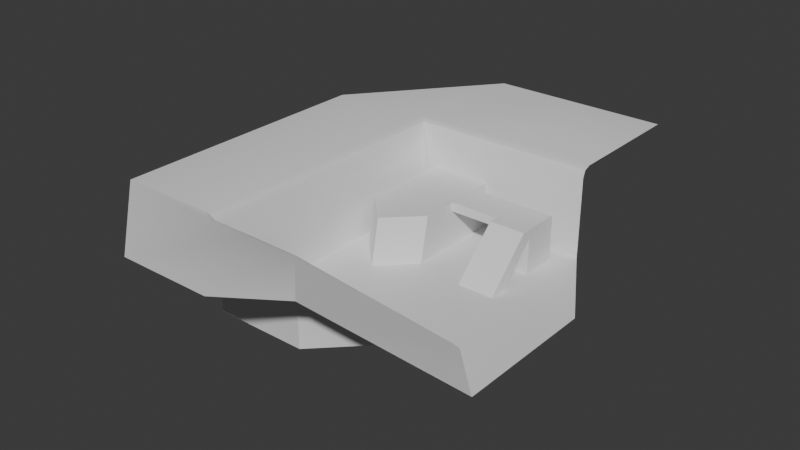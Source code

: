 # Source: SmallChunkTestWorld.blend  (saved by Blender 4.0.36; exported with 4.5.12 LTS)
import bpy
from mathutils import Matrix  # noqa: F401  (used for matrix-valued properties, if any)

bpy.ops.wm.read_factory_settings(use_empty=True)
scene = bpy.context.scene
scene.name = 'Scene'

# ---- collections
col_collection = bpy.data.collections.new('Collection'); scene.collection.children.link(col_collection)

# ---- materials (node trees are filled in below, after node groups)
mat_ground = bpy.data.materials.new('ground')
mat_ground.use_transparent_shadow = False
mat_accent = bpy.data.materials.new('accent')
mat_accent.alpha_threshold = 0.0
mat_accent.use_transparent_shadow = False
mat_accent.roughness = 0.5
mat_accent.line_color = (0.0, 0.0, 0.0, 1.0)

# ---- node groups
ng_auto_smooth = bpy.data.node_groups.new('Auto Smooth', 'GeometryNodeTree')
_s = ng_auto_smooth.interface.new_socket(name='Geometry', in_out='OUTPUT', socket_type='NodeSocketGeometry')
_s = ng_auto_smooth.interface.new_socket(name='Geometry', in_out='INPUT', socket_type='NodeSocketGeometry')
_s = ng_auto_smooth.interface.new_socket(name='Angle', in_out='INPUT', socket_type='NodeSocketFloat')
_s.subtype = 'ANGLE'
_s.min_value = 0.0
_s.max_value = 3.142
ng_auto_smooth.is_modifier = True
_N = ng_auto_smooth.nodes; _L = ng_auto_smooth.links
n0 = _N.new('NodeGroupOutput'); n0.name = 'Group Output'; n0.location = (480, -100)
n1 = _N.new('NodeGroupInput'); n1.name = 'Group Input'; n1.location = (-420, -300)
n2 = _N.new('NodeGroupInput'); n2.name = 'Group Input.001'; n2.location = (-60, -100)
n3 = _N.new('GeometryNodeSetShadeSmooth'); n3.name = 'Set Shade Smooth'; n3.location = (120, -100)
n3.domain = 'EDGE'
n4 = _N.new('GeometryNodeSetShadeSmooth'); n4.name = 'Set Shade Smooth.001'; n4.location = (300, -100)
n5 = _N.new('GeometryNodeInputMeshEdgeAngle'); n5.name = 'Edge Angle'; n5.location = (-420, -220)
n6 = _N.new('GeometryNodeInputEdgeSmooth'); n6.name = 'Is Edge Smooth'; n6.location = (-60, -160)
n7 = _N.new('GeometryNodeInputShadeSmooth'); n7.name = 'Is Face Smooth'; n7.location = (-240, -340)
n8 = _N.new('FunctionNodeBooleanMath'); n8.name = 'Boolean Math'; n8.location = (-60, -220)
n9 = _N.new('FunctionNodeCompare'); n9.name = 'Compare'; n9.location = (-240, -180)
n9.operation = 'LESS_EQUAL'
_L.new(n5.outputs[0], n9.inputs[0])
_L.new(n4.outputs[0], n0.inputs[0])
_L.new(n1.outputs[1], n9.inputs[1])
_L.new(n9.outputs[0], n8.inputs[0])
_L.new(n7.outputs[0], n8.inputs[1])
_L.new(n2.outputs[0], n3.inputs[0])
_L.new(n6.outputs[0], n3.inputs[1])
_L.new(n3.outputs[0], n4.inputs[0])
_L.new(n8.outputs[0], n3.inputs[2])
n0.is_active_output = True

# ---- material node trees
mat_ground.use_nodes = True; mat_ground.node_tree.nodes.clear()
_N = mat_ground.node_tree.nodes; _L = mat_ground.node_tree.links
n0 = _N.new('ShaderNodeBsdfPrincipled'); n0.name = 'Principled BSDF'; n0.location = (10, 300)
n0.inputs[3].default_value = 1.45
n1 = _N.new('ShaderNodeOutputMaterial'); n1.name = 'Material Output'; n1.location = (300, 300)
_L.new(n0.outputs[0], n1.inputs[0])
n1.is_active_output = True
mat_accent.use_nodes = True; mat_accent.node_tree.nodes.clear()
_N = mat_accent.node_tree.nodes; _L = mat_accent.node_tree.links
n0 = _N.new('ShaderNodeOutputMaterial'); n0.name = 'Material Output'; n0.location = (300, 300)
n1 = _N.new('ShaderNodeBsdfPrincipled'); n1.name = 'Principled BSDF'; n1.location = (10, 300)
n1.inputs[3].default_value = 1.45
_L.new(n1.outputs[0], n0.inputs[0])
n0.is_active_output = True

# ---- world
world_world = bpy.data.worlds.new('World'); scene.world = world_world
world_world.use_nodes = True; world_world.node_tree.nodes.clear()
_N = world_world.node_tree.nodes; _L = world_world.node_tree.links
n0 = _N.new('ShaderNodeOutputWorld'); n0.name = 'World Output'; n0.location = (300, 300)
n1 = _N.new('ShaderNodeBackground'); n1.name = 'Background'; n1.location = (10, 300)
n1.inputs[0].default_value = (0.05088, 0.05088, 0.05088, 1.0)
_L.new(n1.outputs[0], n0.inputs[0])
n0.is_active_output = True
world_world.color = (0.05088, 0.05088, 0.05088)
world_world.use_sun_shadow = False
world_world.sun_shadow_jitter_overblur = 0.0

# ---- meshes
me_plane = bpy.data.meshes.new('Plane')
me_plane.from_pydata([(-5.0, -15.0, 0.0), (-5.0, 5.0, 0.0), (5.0, 5.0, 0.0), (-5.0, 15.0, 0.0), (5.0, 15.0, 0.0), (-15.0, -15.0, 0.0), (-15.0, 5.0, 0.0), (-15.0, 15.0, 0.0), (-6.478, 15.0, 5.0), (-13.52, 15.0, 5.0), (-10.0, -15.0, 0.0), (-13.52, 15.0, 0.0), (-6.478, 15.0, 0.0), (-6.478, 4.0, 0.0), (-13.52, 4.0, 0.0), (-10.0, 0.4778, 0.0), (-6.478, 5.0, 5.0), (-13.52, 5.0, 5.0), (-10.0, 1.478, 5.0), (-5.0, 30.0, 10.0), (5.0, 30.0, 10.0), (-15.0, 30.0, 10.0), (-27.0, 15.0, 10.0), (-27.0, -15.0, 10.0), (-27.0, 5.0, 10.0), (-5.0, -15.0, 0.0), (-15.0, -15.0, 0.0), (-10.0, -15.0, 0.0), (-15.0, -25.0, 10.0), (-5.0, -25.0, 10.0), (-10.0, -25.0, 10.0), (1.0, -21.0, 10.0), (11.0, -11.0, 0.0), (11.0, 5.0, 0.0), (3.775, -6.225, 0.0), (5.843, -5.843, 0.0), (5.0, -4.0, 0.0), (4.888, -5.606, 0.0), (-5.0, 16.0, 10.0), (-5.0, 15.0, 9.0), (-5.0, 15.29, 9.707), (5.0, 16.0, 10.0), (5.0, 15.0, 9.0), (5.0, 15.29, 9.707), (-16.0, 16.0, 10.0), (-15.0, 14.9, 9.0), (-14.9, 15.0, 9.0), (-15.31, 15.31, 9.664), (-14.97, 14.97, 9.0), (-15.0, -15.0, 9.0), (-16.0, -15.0, 10.0), (-15.29, -15.0, 9.707), (-15.0, 5.0, 9.0), (-16.0, 5.0, 10.0), (-15.29, 5.0, 9.707), (-15.0, -15.87, 10.0), (-15.0, -15.0, 9.0), (-16.0, -15.0, 10.0), (-15.0, -15.25, 9.707), (-4.152, -15.85, 10.0), (-4.942, -14.94, 8.83), (-5.1, -15.0, 8.888), (-4.664, -15.16, 9.571), (-5.012, -14.98, 8.871), (-10.0, -15.0, 9.0), (-10.0, -15.86, 10.0), (-10.0, -15.25, 9.707)], [], [(2, 36, 35, 32, 33), (1, 2, 4, 3), (1, 3, 12, 13), (16, 17, 18), (10, 15, 14, 6, 5), (0, 1, 13, 15, 10), (14, 15, 18, 17), (11, 14, 17, 9), (14, 11, 7, 6), (9, 17, 16, 8), (15, 13, 16, 18), (13, 12, 8, 16), (3, 39, 8, 12), (9, 8, 39, 46), (44, 38, 19, 21), (44, 21, 22), (7, 11, 9, 46, 48, 45), (3, 4, 42, 39), (53, 44, 22, 24), (50, 53, 24, 23), (5, 6, 52, 49), (6, 7, 45, 52), (27, 26, 56, 64), (10, 5, 26, 27), (0, 10, 27, 25), (59, 29, 31), (65, 55, 28, 30), (55, 57, 23, 28), (25, 27, 64, 61, 63), (59, 65, 30, 29), (25, 63, 60, 34), (31, 32, 35, 59), (38, 41, 20, 19), (4, 2, 33), (34, 37, 35, 36), (45, 48, 47), (46, 47, 48), (51, 57, 55, 58), (58, 56, 51), (60, 63, 62), (61, 62, 63), (41, 38, 40, 43), (43, 40, 39, 42), (38, 44, 47, 40), (40, 47, 46, 39), (53, 50, 51, 54), (54, 51, 49, 52), (44, 53, 54, 47), (47, 54, 52, 45), (65, 59, 62, 66), (66, 62, 61, 64), (55, 65, 66, 58), (58, 66, 64, 56), (59, 35, 37, 62), (62, 37, 34, 60), (0, 34, 36, 2, 1)])
me_plane.polygons.foreach_set('use_smooth', [True] * 56)
_uv = me_plane.uv_layers.new(name='UVMap')
_uv.uv.foreach_set('vector', [1.0, 1.0, 0.1, 0.1, 0.0, 0.0, 0.0, 0.0, 0.0, 0.0, 0.0, 1.0, 1.0, 1.0, 1.0, 1.0, 0.0, 1.0, 0.0, 1.0, 0.0, 1.0, 0.0, 1.0, 0.0, 1.0, 0.0, 1.0, 0.0, 1.0, 0.0, 0.6478, 0.0, 0.0, 0.0, 0.6478, 0.0, 1.0, 0.0, 1.0, 0.0, 0.0, 0.0, 0.0, 0.0, 1.0, 0.0, 1.0, 0.0, 0.6478, 0.0, 0.0, 0.0, 1.0, 0.0, 0.6478, 0.0, 0.6478, 0.0, 1.0, 0.0, 1.0, 0.0, 1.0, 0.0, 1.0, 0.0, 1.0, 0.0, 1.0, 0.0, 1.0, 0.0, 1.0, 0.0, 1.0, 0.0, 1.0, 0.0, 1.0, 0.0, 1.0, 0.0, 1.0, 0.0, 0.6478, 0.0, 1.0, 0.0, 1.0, 0.0, 0.6478, 0.0, 1.0, 0.0, 1.0, 0.0, 1.0, 0.0, 1.0, 0.0, 1.0, 0.0, 1.0, 0.0, 1.0, 0.0, 1.0, 0.0, 1.0, 0.0, 1.0, 0.0, 1.021, 0.0, 0.1861, 0.0, -0.1, 0.0, 1.0, 0.0, 1.0, 0.0, 0.0, 0.0, 0.0, 0.0, 0.0, 0.0, 0.0, 0.0, 1.0, 0.0, 1.0, 0.0, 1.0, 0.0, 0.1335, 0.0, 0.1098, 0.0, 0.1, 0.0, 1.0, 1.0, 1.0, 1.0, 1.0, 0.0, 1.0, 0.0, 1.0, 0.0, -0.1, 0.0, 0.0, 0.0, 1.0, 0.0, 0.0, 0.0, 1.0, 0.0, 1.0, 0.0, 0.0, 0.0, 0.0, 0.0, 1.0, 0.0, 1.0, 0.0, 0.0, 0.0, 1.0, 0.0, 1.0, 0.0, 0.1068, 0.0, 1.0, 0.0, 0.0, 0.0, 0.0, 0.0, 0.0, 0.0, 0.0, 0.0, 0.0, 0.0, 0.0, 0.0, 0.0, 0.0, 0.0, 0.0, 0.0, 0.0, 0.0, 0.0, 0.0, 0.0, 0.0, 0.0, 0.0, 0.0, 0.0, 0.0, 0.0, 0.0, 0.0, 0.0, 0.0, 0.0, 0.0, 0.0, 0.0, 0.0, 0.0, 0.0, 0.0, 0.0, 0.0, 0.0, 0.0, 0.0, 0.0, 0.0, 0.0, 0.0, 0.0, 0.0, 0.0, 0.0, 0.0, 0.0, 0.0, 0.0, 0.0, 0.0, 0.0, 0.0, 0.0, 0.0, 0.0, 0.0, 0.0, 0.0, 0.0, 0.0, 0.0, 0.0, 0.0, 0.0, 0.0, 0.0, 0.0, 0.0, 0.0, 0.0, 1.0, 1.0, 1.0, 1.0, 1.0, 0.0, 1.0, 1.0, 1.0, 1.0, 1.0, 0.0, 0.0, 0.8775, 0.0, 0.9641, 0.0, 1.0, 0.0, 1.0, 0.1, 0.0, 0.01, 0.0, 0.002929, 0.0, 0.0, 0.0, 0.1861, 0.0, 0.0, 0.0, 0.1814, 0.0, 0.0, 0.0, 0.0, 0.0, 0.0, 0.0, 0.0, 0.0, 0.0, 0.0, 0.0, 0.0, 0.0, 0.0, 0.0, 0.0, 0.0, 0.0, 0.0, 0.0, 0.0, 0.0, 0.0, 0.0, 0.0, 1.0, 1.0, 0.0, 1.0, 0.0, 1.0, 1.0, 1.0, 1.0, 1.0, 0.0, 1.0, 0.0, 1.0, 1.0, 1.0, 0.0, 1.0, 0.0, -0.1, 0.0, 0.0, 0.0, 1.0, 0.0, 1.0, 0.0, 0.0, 0.0, 0.1861, 0.0, 1.021, 0.0, 1.0, 0.0, 0.0, 0.0, 0.0, 0.0, 1.0, 0.0, 1.0, 0.0, 0.0, 0.0, 0.0, 0.0, 1.0, 0.0, -0.1, 0.0, 1.0, 0.0, 1.0, 0.0, 0.0, 0.0, 0.0, 0.0, 1.0, 0.0, 1.0, 0.0, 0.1068, 0.0, 0.0, 0.0, 0.0, 0.0, 0.0, 0.0, 0.0, 0.0, 0.0, 0.0, 0.0, 0.0, 0.0, 0.0, 0.0, 0.0, 0.0, 0.0, 0.0, 0.0, 0.0, 0.0, 0.0, 0.0, 0.0, 0.0, 0.0, 0.0, 0.0, 0.0, 0.0, 0.0, 0.0, 0.0, 0.0, 0.0, 0.0, 0.0, 0.0, 0.0, 0.0, 0.0, 0.0, 0.0, 0.0, 0.0, 0.0, 0.0, 0.0, 0.9293, 0.0, 1.0, 0.1, 1.0, 1.0, 0.0, 1.0])
me_plane.materials.append(mat_ground)
me_plane.update()
me_cube_001 = bpy.data.meshes.new('Cube.001')
me_cube_001.from_pydata([(-2.0, -2.0, 0.0), (-2.0, -2.0, 4.0), (-2.0, 2.0, 0.0), (-2.0, 2.0, 4.0), (2.0, -2.0, 0.0), (2.0, -2.0, 4.0), (2.0, 2.0, 0.0), (2.0, 2.0, 4.0), (-2.0, -2.0, 5.0), (-2.0, 2.0, 5.0), (2.0, 2.0, 5.0), (2.0, -2.0, 5.0), (-7.5, -2.0, 4.0), (-7.5, 2.0, 4.0), (-7.5, -2.0, 5.0), (-7.5, 2.0, 5.0), (-2.0, -7.079, -1.079), (2.0, -7.079, -1.079), (2.0, -3.0, 5.0), (-2.0, -3.0, 5.0), (2.0, -8.079, -0.07885), (-2.0, -8.079, -0.07885)], [], [(0, 1, 3, 2), (2, 3, 7, 6), (6, 7, 5, 4), (4, 5, 1, 0), (2, 6, 4, 0), (1, 8, 14, 12), (10, 9, 8, 11), (8, 1, 19), (7, 3, 9, 10), (5, 7, 10, 11), (13, 12, 14, 15), (8, 9, 15, 14), (9, 3, 13, 15), (3, 1, 12, 13), (18, 19, 21, 20), (11, 8, 19, 18), (16, 17, 20, 21), (5, 11, 18), (5, 18, 20, 17), (19, 1, 16, 21), (1, 5, 17, 16)])
_uv = me_cube_001.uv_layers.new(name='UVMap')
_uv.uv.foreach_set('vector', [0.375, 0.0, 0.625, 0.0, 0.625, 0.25, 0.375, 0.25, 0.375, 0.25, 0.625, 0.25, 0.625, 0.5, 0.375, 0.5, 0.375, 0.5, 0.625, 0.5, 0.625, 0.75, 0.375, 0.75, 0.375, 0.75, 0.625, 0.75, 0.625, 1.0, 0.375, 1.0, 0.125, 0.5, 0.375, 0.5, 0.375, 0.75, 0.125, 0.75, 0.625, 1.0, 0.625, 1.0, 0.625, 1.0, 0.625, 1.0, 0.625, 0.5, 0.875, 0.5, 0.875, 0.75, 0.625, 0.75, 0.625, 1.0, 0.625, 1.0, 0.625, 1.0, 0.625, 0.5, 0.625, 0.25, 0.625, 0.25, 0.625, 0.5, 0.625, 0.75, 0.625, 0.5, 0.625, 0.5, 0.625, 0.75, 0.625, 0.25, 0.625, 0.0, 0.625, 0.0, 0.625, 0.25, 0.875, 0.75, 0.875, 0.5, 0.875, 0.5, 0.875, 0.75, 0.625, 0.25, 0.625, 0.25, 0.625, 0.25, 0.625, 0.25, 0.625, 0.25, 0.625, 0.0, 0.625, 0.0, 0.625, 0.25, 0.625, 0.75, 0.875, 0.75, 0.875, 0.75, 0.625, 0.75, 0.625, 0.75, 0.875, 0.75, 0.875, 0.75, 0.625, 0.75, 0.625, 1.0, 0.625, 0.75, 0.625, 0.75, 0.625, 1.0, 0.625, 0.75, 0.625, 0.75, 0.625, 0.75, 0.625, 0.75, 0.625, 0.75, 0.625, 0.75, 0.625, 0.75, 0.625, 1.0, 0.625, 1.0, 0.625, 1.0, 0.625, 1.0, 0.625, 1.0, 0.625, 0.75, 0.625, 0.75, 0.625, 1.0])
me_cube_001.materials.append(mat_accent)
me_cube_001.update()

# ---- objects
ob_groundmesh = bpy.data.objects.new('GroundMesh', me_plane)
ob_cube = bpy.data.objects.new('Cube', me_cube_001)

# ---- transforms, parenting, visibility, modifiers, constraints
ob_groundmesh.location = (0.0, 0.0, 0.0)
_m = ob_groundmesh.modifiers.new('Auto Smooth', 'NODES')
_m.node_group = ng_auto_smooth
_gi = [s.identifier for s in ng_auto_smooth.interface.items_tree if s.item_type == 'SOCKET' and s.in_out == 'INPUT']
_m[_gi[1]] = 0.5236  # Angle
ob_cube.location = (1.0, 11.0, 0.0)

# ---- collection membership
col_collection.objects.link(ob_groundmesh)
col_collection.objects.link(ob_cube)

# ---- scene / render settings (as saved in the file)
scene.frame_start = 1; scene.frame_end = 250; scene.frame_set(1)
scene.render.engine = 'BLENDER_EEVEE_NEXT'
scene.cycles.sampling_pattern = 'TABULATED_SOBOL'
bpy.context.view_layer.update()

# ---- added for rendering (the .blend has no active camera and no usable light): camera, sun
cam_auto = bpy.data.cameras.new('AutoCamera')
cam_auto.lens = 50.0
cam_auto.sensor_width = 36.0
cam_auto.clip_end = 1100.3
ob_auto_camera = bpy.data.objects.new('AutoCamera', cam_auto)
scene.collection.objects.link(ob_auto_camera)
ob_auto_camera.location = (54.6954, -72.7345, 54.6169)
ob_auto_camera.rotation_euler = (1.09748, -7.21219e-08, 0.694738)
scene.camera = ob_auto_camera
light_auto_sun = bpy.data.lights.new('AutoSun', 'SUN')
light_auto_sun.energy = 3.0
light_auto_sun.angle = 0.0523599
ob_auto_sun = bpy.data.objects.new('AutoSun', light_auto_sun)
scene.collection.objects.link(ob_auto_sun)
ob_auto_sun.rotation_euler = (0.872665, 0.174533, 0.523599)
bpy.context.view_layer.update()
